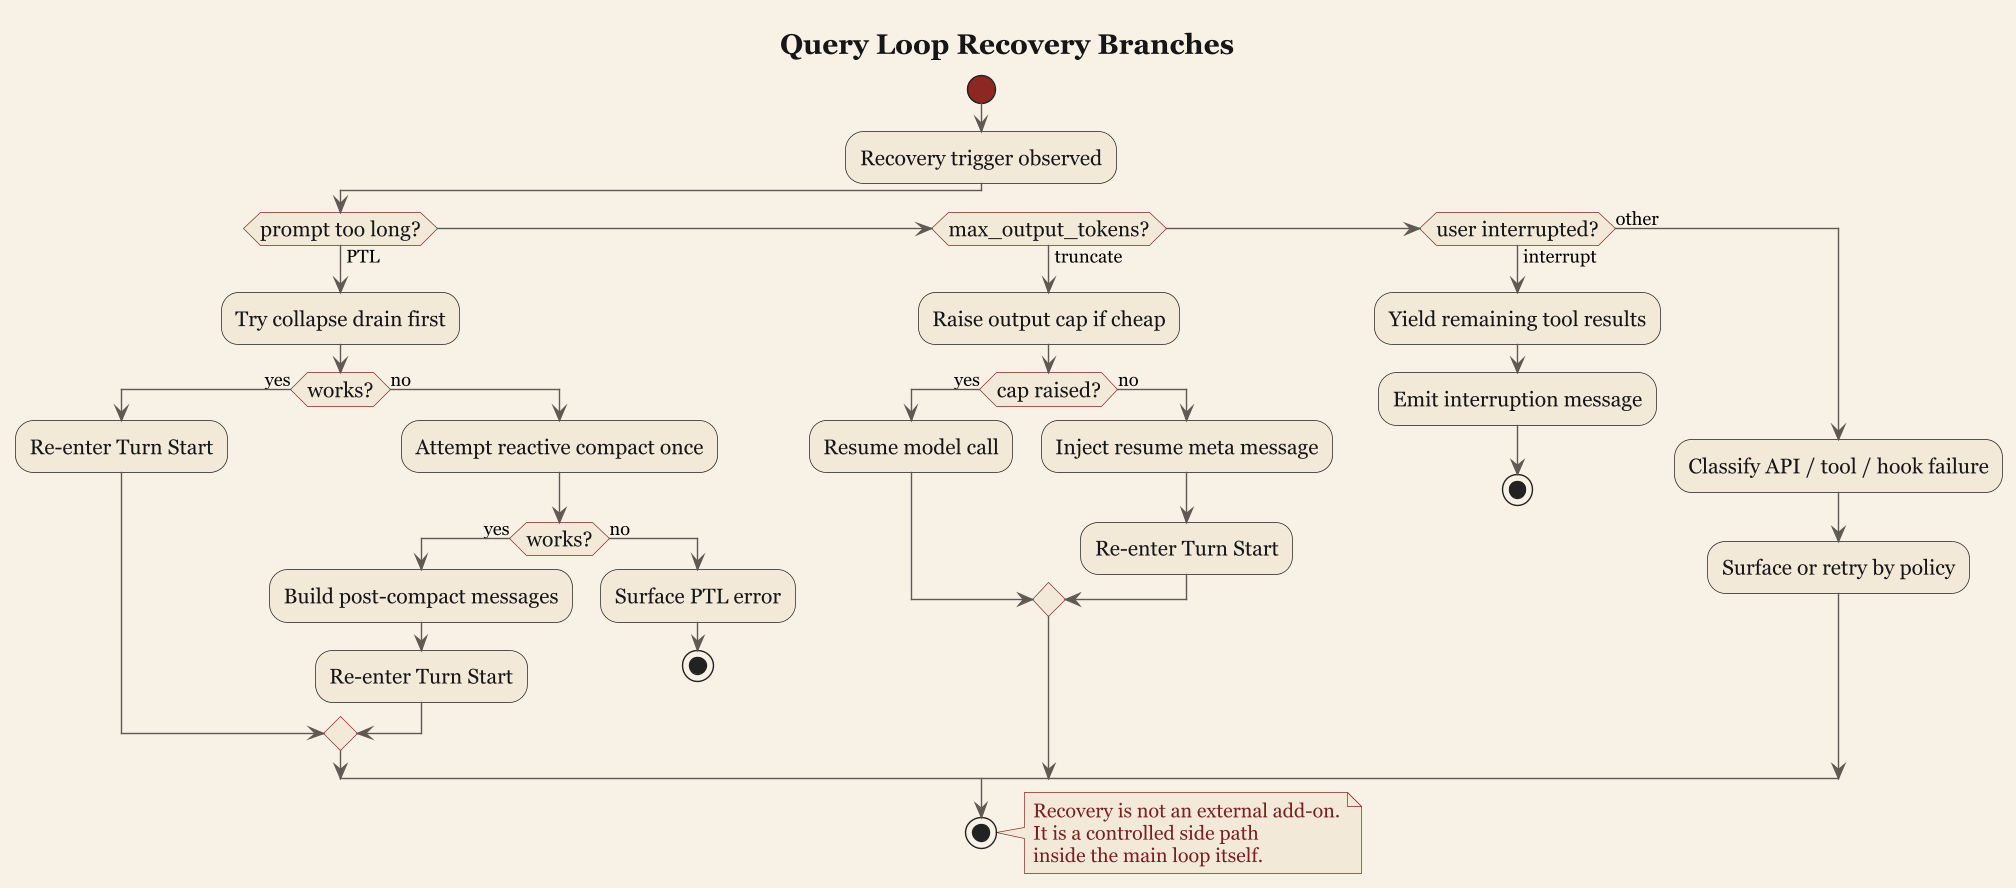

The diagram above was rendered by PlantUML. Its source (embedded in the PNG):
@startuml
title Query Loop Recovery Branches

skinparam backgroundColor #F7F1E6
skinparam linetype ortho
skinparam packageStyle rectangle
skinparam shadowing false
skinparam dpi 135
skinparam ranksep 34
skinparam nodesep 24
skinparam defaultFontName Georgia
skinparam defaultFontSize 15
skinparam TitleFontSize 20
skinparam NoteFontSize 14
skinparam ArrowFontSize 13
skinparam TitleFontColor #161616
skinparam activity {
  BackgroundColor #F2E9D9
  BorderColor #1D1D1D
  FontColor #161616
  ArrowColor #5E5A53
  StartColor #8C2721
  EndColor #161616
  DiamondBackgroundColor #F5EBDD
  DiamondBorderColor #8C2721
}
skinparam note {
  BackgroundColor #F5EBDD
  BorderColor #8C2721
  FontColor #7B1E1E
}

start

:Recovery trigger observed;

if (prompt too long?) then (PTL)
  :Try collapse drain first;
  if (works?) then (yes)
    :Re-enter Turn Start;
  else (no)
    :Attempt reactive compact once;
    if (works?) then (yes)
      :Build post-compact messages;
      :Re-enter Turn Start;
    else (no)
      :Surface PTL error;
      stop
    endif
  endif
elseif (max_output_tokens?) then (truncate)
  :Raise output cap if cheap;
  if (cap raised?) then (yes)
    :Resume model call;
  else (no)
    :Inject resume meta message;
    :Re-enter Turn Start;
  endif
elseif (user interrupted?) then (interrupt)
  :Yield remaining tool results;
  :Emit interruption message;
  stop
else (other)
  :Classify API / tool / hook failure;
  :Surface or retry by policy;
endif

stop

note right
Recovery is not an external add-on.
It is a controlled side path
inside the main loop itself.
end note

@enduml